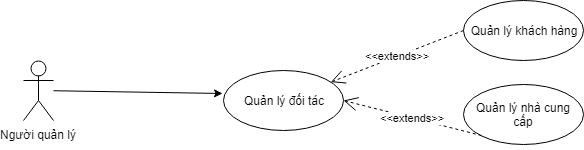

The diagram above was exported from draw.io. Its source (the exported page's mxGraphModel, read from the mxfile embedded in the PNG):
<mxGraphModel dx="1354" dy="766" grid="1" gridSize="10" guides="1" tooltips="1" connect="1" arrows="1" fold="1" page="1" pageScale="1" pageWidth="850" pageHeight="1100" math="0" shadow="0">
  <root>
    <mxCell id="0" />
    <mxCell id="1" parent="0" />
    <mxCell id="lSa_mxx65JRFy7H8bNsh-1" value="Người quản lý&lt;br&gt;" style="shape=umlActor;verticalLabelPosition=bottom;labelBackgroundColor=#ffffff;verticalAlign=top;html=1;outlineConnect=0;" parent="1" vertex="1">
      <mxGeometry x="50" y="620" width="30" height="60" as="geometry" />
    </mxCell>
    <mxCell id="lSa_mxx65JRFy7H8bNsh-2" value="Quản lý đối tác&lt;br&gt;" style="ellipse;whiteSpace=wrap;html=1;" parent="1" vertex="1">
      <mxGeometry x="250" y="630" width="120" height="60" as="geometry" />
    </mxCell>
    <mxCell id="lSa_mxx65JRFy7H8bNsh-4" value="Quản lý khách hàng&lt;br&gt;" style="ellipse;whiteSpace=wrap;html=1;" parent="1" vertex="1">
      <mxGeometry x="490" y="560" width="120" height="60" as="geometry" />
    </mxCell>
    <mxCell id="lSa_mxx65JRFy7H8bNsh-5" value="Quản lý nhà cung cấp&lt;br&gt;" style="ellipse;whiteSpace=wrap;html=1;" parent="1" vertex="1">
      <mxGeometry x="490" y="644" width="120" height="60" as="geometry" />
    </mxCell>
    <mxCell id="lSa_mxx65JRFy7H8bNsh-9" value="" style="endArrow=classic;html=1;entryX=-0.008;entryY=0.383;entryDx=0;entryDy=0;entryPerimeter=0;" parent="1" source="lSa_mxx65JRFy7H8bNsh-1" target="lSa_mxx65JRFy7H8bNsh-2" edge="1">
      <mxGeometry width="50" height="50" relative="1" as="geometry">
        <mxPoint x="90" y="670" as="sourcePoint" />
        <mxPoint x="250" y="410" as="targetPoint" />
      </mxGeometry>
    </mxCell>
    <mxCell id="Cllcv4_bx2TJAbQ6ohHp-4" value="&amp;lt;&amp;lt;extends&amp;gt;&amp;gt;&lt;br&gt;" style="endArrow=open;endSize=12;dashed=1;html=1;exitX=0;exitY=1;exitDx=0;exitDy=0;entryX=1;entryY=0.5;entryDx=0;entryDy=0;" parent="1" source="lSa_mxx65JRFy7H8bNsh-5" target="lSa_mxx65JRFy7H8bNsh-2" edge="1">
      <mxGeometry width="160" relative="1" as="geometry">
        <mxPoint x="500" y="780" as="sourcePoint" />
        <mxPoint x="383" y="680" as="targetPoint" />
      </mxGeometry>
    </mxCell>
    <mxCell id="Cllcv4_bx2TJAbQ6ohHp-5" value="&amp;lt;&amp;lt;extends&amp;gt;&amp;gt;&lt;br&gt;" style="endArrow=open;endSize=12;dashed=1;html=1;exitX=0;exitY=0.5;exitDx=0;exitDy=0;" parent="1" source="lSa_mxx65JRFy7H8bNsh-4" target="lSa_mxx65JRFy7H8bNsh-2" edge="1">
      <mxGeometry width="160" relative="1" as="geometry">
        <mxPoint x="518" y="705" as="sourcePoint" />
        <mxPoint x="380" y="670" as="targetPoint" />
      </mxGeometry>
    </mxCell>
  </root>
</mxGraphModel>